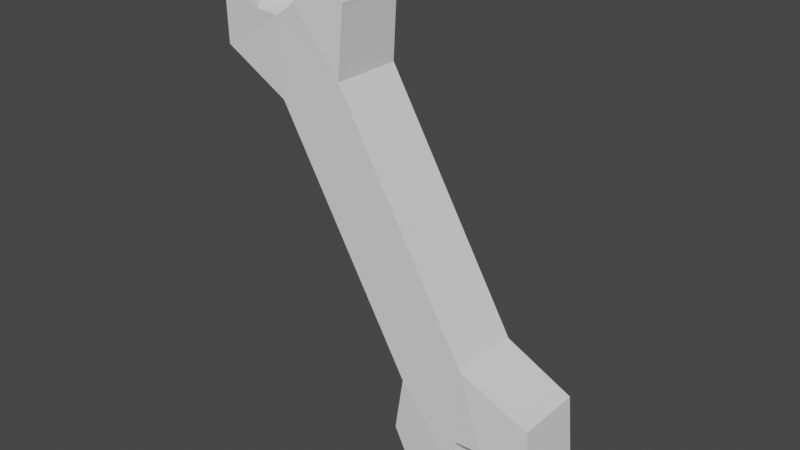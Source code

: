 # Source: health.blend  (saved by Blender 3.6.11; exported with 4.5.12 LTS)
import bpy
from mathutils import Matrix  # noqa: F401  (used for matrix-valued properties, if any)

bpy.ops.wm.read_factory_settings(use_empty=True)
scene = bpy.context.scene
scene.name = 'Scene'

# ---- collections
col_collection = bpy.data.collections.new('Collection'); scene.collection.children.link(col_collection)

# ---- world
world_world = bpy.data.worlds.new('World'); scene.world = world_world
world_world.use_nodes = True; world_world.node_tree.nodes.clear()
_N = world_world.node_tree.nodes; _L = world_world.node_tree.links
n0 = _N.new('ShaderNodeOutputWorld'); n0.name = 'World Output'; n0.location = (300, 300)
n1 = _N.new('ShaderNodeBackground'); n1.name = 'Background'; n1.location = (10, 300)
n1.inputs[0].default_value = (0.05088, 0.05088, 0.05088, 1.0)
_L.new(n1.outputs[0], n0.inputs[0])
n0.is_active_output = True
world_world.color = (0.05088, 0.05088, 0.05088)
world_world.use_sun_shadow = False
world_world.sun_shadow_jitter_overblur = 0.0

# ---- meshes
me_plane = bpy.data.meshes.new('Plane')
me_plane.from_pydata([(0.3892, 0.05985, -0.1092), (0.4, 0.05985, -0.2485), (0.225, 0.05985, -0.03144), (0.3467, 0.05985, -0.3086), (-0.1184, 0.05985, 0.5594), (-0.1098, 0.05985, 0.7301), (-0.1627, 0.05985, 0.823), (-0.2232, 0.05985, 0.8305), (-0.2027, 0.05985, 0.7063), (-0.2643, 0.05985, 0.6566), (-0.3366, 0.05985, 0.6685), (-0.3669, 0.05985, 0.7787), (-0.4101, 0.05985, 0.7052), (-0.4101, 0.05985, 0.5918), (-0.247, 0.05985, 0.5022), (0.09866, 0.05985, -0.1027), (0.07814, 0.05985, -0.2464), (0.1278, 0.05985, -0.3501), (0.2078, 0.05985, -0.376), (0.1775, 0.05985, -0.2496), (0.2261, 0.05985, -0.187), (0.3115, 0.05985, -0.1859), (0.346, 0.05985, -0.309), (0.3892, -0.06754, -0.1092), (0.4, -0.06754, -0.2485), (0.225, -0.06754, -0.03144), (0.3467, -0.06754, -0.3086), (-0.1184, -0.06754, 0.5594), (-0.1098, -0.06754, 0.7301), (-0.1627, -0.06754, 0.823), (-0.2232, -0.06754, 0.8305), (-0.2027, -0.06754, 0.7063), (-0.2643, -0.06754, 0.6566), (-0.3366, -0.06754, 0.6685), (-0.3669, -0.06754, 0.7787), (-0.4101, -0.06754, 0.7052), (-0.4101, -0.06754, 0.5918), (-0.247, -0.06754, 0.5022), (0.09866, -0.06754, -0.1027), (0.07814, -0.06754, -0.2464), (0.1278, -0.06754, -0.3501), (0.2078, -0.06754, -0.376), (0.1775, -0.06754, -0.2496), (0.2261, -0.06754, -0.187), (0.3115, -0.06754, -0.1859), (0.346, -0.06754, -0.309)], [], [(11, 10, 12), (12, 10, 13), (7, 6, 8), (6, 5, 8), (9, 14, 13, 10), (4, 9, 8, 5), (9, 4, 14), (3, 22, 21, 1), (18, 17, 19), (0, 1, 21), (17, 16, 19), (2, 0, 21), (16, 15, 19), (21, 20, 2), (20, 19, 15, 2), (2, 15, 14, 4), (34, 35, 33), (35, 36, 33), (30, 31, 29), (29, 31, 28), (32, 33, 36, 37), (27, 28, 31, 32), (32, 37, 27), (26, 24, 44, 45), (41, 42, 40), (23, 44, 24), (40, 42, 39), (25, 44, 23), (39, 42, 38), (44, 25, 43), (43, 25, 38, 42), (25, 27, 37, 38), (15, 38, 37, 14), (22, 3, 26, 45), (7, 8, 31, 30), (4, 27, 25, 2), (16, 39, 38, 15), (8, 9, 32, 31), (1, 0, 23, 24), (17, 40, 39, 16), (10, 33, 32, 9), (3, 1, 24, 26), (18, 41, 40, 17), (11, 34, 33, 10), (0, 2, 25, 23), (19, 42, 41, 18), (12, 35, 34, 11), (4, 5, 28, 27), (20, 43, 42, 19), (13, 36, 35, 12), (5, 6, 29, 28), (20, 21, 44, 43), (14, 37, 36, 13), (6, 7, 30, 29), (21, 22, 45, 44)])
_uv = me_plane.uv_layers.new(name='UVMap')
_uv.uv.foreach_set('vector', [0.0, 0.0, 0.0, 0.0, 0.0, 0.0, 0.0, 0.0, 0.0, 0.0, 0.0, 0.0, 0.0, 0.0, 0.0, 0.0, 0.0, 0.0, 0.0, 0.0, 0.0, 0.0, 0.0, 0.0, 0.0, 0.0, 0.0, 0.0, 0.0, 0.0, 0.0, 0.0, 0.0, 0.0, 0.0, 0.0, 0.0, 0.0, 0.0, 0.0, 0.0, 0.0, 0.0, 0.0, 0.0, 0.0, 0.0, 0.0, 0.0, 0.0, 0.0, 0.0, 0.0, 0.0, 0.0, 0.0, 0.0, 0.0, 0.0, 0.0, 0.0, 0.0, 0.0, 0.0, 0.0, 0.0, 0.0, 0.0, 0.0, 0.0, 0.0, 0.0, 0.0, 0.0, 0.0, 0.0, 0.0, 0.0, 0.0, 0.0, 0.0, 0.0, 0.0, 0.0, 0.0, 0.0, 0.0, 0.0, 0.0, 0.0, 0.0, 0.0, 0.0, 0.0, 0.0, 0.0, 0.0, 0.0, 0.0, 0.0, 0.0, 0.0, 0.0, 0.0, 0.0, 0.0, 0.0, 0.0, 0.0, 0.0, 0.0, 0.0, 0.0, 0.0, 0.0, 0.0, 0.0, 0.0, 0.0, 0.0, 0.0, 0.0, 0.0, 0.0, 0.0, 0.0, 0.0, 0.0, 0.0, 0.0, 0.0, 0.0, 0.0, 0.0, 0.0, 0.0, 0.0, 0.0, 0.0, 0.0, 0.0, 0.0, 0.0, 0.0, 0.0, 0.0, 0.0, 0.0, 0.0, 0.0, 0.0, 0.0, 0.0, 0.0, 0.0, 0.0, 0.0, 0.0, 0.0, 0.0, 0.0, 0.0, 0.0, 0.0, 0.0, 0.0, 0.0, 0.0, 0.0, 0.0, 0.0, 0.0, 0.0, 0.0, 0.0, 0.0, 0.0, 0.0, 0.0, 0.0, 0.0, 0.0, 0.0, 0.0, 0.0, 0.0, 0.0, 0.0, 0.0, 0.0, 0.0, 0.0, 0.0, 0.0, 0.0, 0.0, 0.0, 0.0, 0.0, 0.0, 0.0, 0.0, 0.0, 0.0, 0.0, 0.0, 0.0, 0.0, 0.0, 0.0, 0.0, 0.0, 0.0, 0.0, 0.0, 0.0, 0.0, 0.0, 0.0, 0.0, 0.0, 0.0, 0.0, 0.0, 0.0, 0.0, 0.0, 0.0, 0.0, 0.0, 0.0, 0.0, 0.0, 0.0, 0.0, 0.0, 0.0, 0.0, 0.0, 0.0, 0.0, 0.0, 0.0, 0.0, 0.0, 0.0, 0.0, 0.0, 0.0, 0.0, 0.0, 0.0, 0.0, 0.0, 0.0, 0.0, 0.0, 0.0, 0.0, 0.0, 0.0, 0.0, 0.0, 0.0, 0.0, 0.0, 0.0, 0.0, 0.0, 0.0, 0.0, 0.0, 0.0, 0.0, 0.0, 0.0, 0.0, 0.0, 0.0, 0.0, 0.0, 0.0, 0.0, 0.0, 0.0, 0.0, 0.0, 0.0, 0.0, 0.0, 0.0, 0.0, 0.0, 0.0, 0.0, 0.0, 0.0, 0.0, 0.0, 0.0, 0.0, 0.0, 0.0, 0.0, 0.0, 0.0, 0.0, 0.0, 0.0, 0.0, 0.0, 0.0, 0.0, 0.0, 0.0, 0.0, 0.0, 0.0, 0.0, 0.0, 0.0, 0.0, 0.0, 0.0, 0.0, 0.0, 0.0, 0.0, 0.0, 0.0, 0.0, 0.0, 0.0, 0.0, 0.0, 0.0, 0.0, 0.0, 0.0, 0.0, 0.0, 0.0, 0.0, 0.0, 0.0, 0.0, 0.0, 0.0, 0.0, 0.0, 0.0, 0.0, 0.0, 0.0, 0.0, 0.0, 0.0, 0.0, 0.0, 0.0, 0.0, 0.0, 0.0, 0.0, 0.0, 0.0, 0.0, 0.0, 0.0, 0.0, 0.0, 0.0, 0.0, 0.0, 0.0, 0.0, 0.0, 0.0, 0.0, 0.0, 0.0, 0.0, 0.0, 0.0, 0.0, 0.0, 0.0, 0.0, 0.0, 0.0, 0.0, 0.0, 0.0, 0.0, 0.0, 0.0])
me_plane.update()
me_plane_001 = bpy.data.meshes.new('Plane.001')
me_plane_001.from_pydata([(0.411, 0.08018, -0.09419), (0.4246, 0.08082, -0.2568), (0.2392, 0.08589, -0.01606), (0.3625, 0.08256, -0.3273), (-0.09802, 0.08578, 0.5644), (-0.0851, 0.0815, 0.736), (-0.1482, 0.08049, 0.8448), (-0.2431, 0.07866, 0.8496), (-0.2197, 0.08787, 0.7128), (-0.2692, 0.08702, 0.6754), (-0.3249, 0.08824, 0.6816), (-0.3632, 0.0781, 0.8064), (-0.4345, 0.08159, 0.712), (-0.4329, 0.08014, 0.5783), (-0.2618, 0.08566, 0.4871), (0.07847, 0.08614, -0.1066), (0.05297, 0.08144, -0.2503), (0.1108, 0.08079, -0.3697), (0.2267, 0.07833, -0.3964), (0.1962, 0.08719, -0.2537), (0.2346, 0.08722, -0.2041), (0.3017, 0.08898, -0.199), (0.3363, 0.07853, -0.335), (0.411, -0.08786, -0.09419), (0.4246, -0.08851, -0.2568), (0.2392, -0.09358, -0.01606), (0.3625, -0.09025, -0.3273), (-0.09802, -0.09347, 0.5644), (-0.0851, -0.08919, 0.736), (-0.1482, -0.08818, 0.8448), (-0.2431, -0.08635, 0.8496), (-0.2197, -0.09556, 0.7128), (-0.2692, -0.0947, 0.6754), (-0.3249, -0.09593, 0.6816), (-0.3632, -0.08579, 0.8064), (-0.4345, -0.08928, 0.712), (-0.4329, -0.08783, 0.5783), (-0.2618, -0.09335, 0.4871), (0.07847, -0.09383, -0.1066), (0.05297, -0.08912, -0.2503), (0.1108, -0.08848, -0.3697), (0.2267, -0.08601, -0.3964), (0.1962, -0.09487, -0.2537), (0.2346, -0.09491, -0.2041), (0.3017, -0.09667, -0.199), (0.3363, -0.08622, -0.335)], [], [(11, 12, 10), (12, 13, 10), (7, 8, 6), (6, 8, 5), (9, 10, 13, 14), (4, 5, 8, 9), (9, 14, 4), (3, 1, 21, 22), (18, 19, 17), (0, 21, 1), (17, 19, 16), (2, 21, 0), (16, 19, 15), (21, 2, 20), (20, 2, 15, 19), (2, 4, 14, 15), (34, 33, 35), (35, 33, 36), (30, 29, 31), (29, 28, 31), (32, 37, 36, 33), (27, 32, 31, 28), (32, 27, 37), (26, 45, 44, 24), (41, 40, 42), (23, 24, 44), (40, 39, 42), (25, 23, 44), (39, 38, 42), (44, 43, 25), (43, 42, 38, 25), (25, 38, 37, 27), (15, 14, 37, 38), (22, 45, 26, 3), (7, 30, 31, 8), (4, 2, 25, 27), (16, 15, 38, 39), (8, 31, 32, 9), (1, 24, 23, 0), (17, 16, 39, 40), (10, 9, 32, 33), (3, 26, 24, 1), (18, 17, 40, 41), (11, 10, 33, 34), (0, 23, 25, 2), (19, 18, 41, 42), (12, 11, 34, 35), (4, 27, 28, 5), (20, 19, 42, 43), (13, 12, 35, 36), (5, 28, 29, 6), (20, 43, 44, 21), (14, 13, 36, 37), (6, 29, 30, 7), (21, 44, 45, 22)])
_uv = me_plane_001.uv_layers.new(name='UVMap')
_uv.uv.foreach_set('vector', [0.0, 0.0, 0.0, 0.0, 0.0, 0.0, 0.0, 0.0, 0.0, 0.0, 0.0, 0.0, 0.0, 0.0, 0.0, 0.0, 0.0, 0.0, 0.0, 0.0, 0.0, 0.0, 0.0, 0.0, 0.0, 0.0, 0.0, 0.0, 0.0, 0.0, 0.0, 0.0, 0.0, 0.0, 0.0, 0.0, 0.0, 0.0, 0.0, 0.0, 0.0, 0.0, 0.0, 0.0, 0.0, 0.0, 0.0, 0.0, 0.0, 0.0, 0.0, 0.0, 0.0, 0.0, 0.0, 0.0, 0.0, 0.0, 0.0, 0.0, 0.0, 0.0, 0.0, 0.0, 0.0, 0.0, 0.0, 0.0, 0.0, 0.0, 0.0, 0.0, 0.0, 0.0, 0.0, 0.0, 0.0, 0.0, 0.0, 0.0, 0.0, 0.0, 0.0, 0.0, 0.0, 0.0, 0.0, 0.0, 0.0, 0.0, 0.0, 0.0, 0.0, 0.0, 0.0, 0.0, 0.0, 0.0, 0.0, 0.0, 0.0, 0.0, 0.0, 0.0, 0.0, 0.0, 0.0, 0.0, 0.0, 0.0, 0.0, 0.0, 0.0, 0.0, 0.0, 0.0, 0.0, 0.0, 0.0, 0.0, 0.0, 0.0, 0.0, 0.0, 0.0, 0.0, 0.0, 0.0, 0.0, 0.0, 0.0, 0.0, 0.0, 0.0, 0.0, 0.0, 0.0, 0.0, 0.0, 0.0, 0.0, 0.0, 0.0, 0.0, 0.0, 0.0, 0.0, 0.0, 0.0, 0.0, 0.0, 0.0, 0.0, 0.0, 0.0, 0.0, 0.0, 0.0, 0.0, 0.0, 0.0, 0.0, 0.0, 0.0, 0.0, 0.0, 0.0, 0.0, 0.0, 0.0, 0.0, 0.0, 0.0, 0.0, 0.0, 0.0, 0.0, 0.0, 0.0, 0.0, 0.0, 0.0, 0.0, 0.0, 0.0, 0.0, 0.0, 0.0, 0.0, 0.0, 0.0, 0.0, 0.0, 0.0, 0.0, 0.0, 0.0, 0.0, 0.0, 0.0, 0.0, 0.0, 0.0, 0.0, 0.0, 0.0, 0.0, 0.0, 0.0, 0.0, 0.0, 0.0, 0.0, 0.0, 0.0, 0.0, 0.0, 0.0, 0.0, 0.0, 0.0, 0.0, 0.0, 0.0, 0.0, 0.0, 0.0, 0.0, 0.0, 0.0, 0.0, 0.0, 0.0, 0.0, 0.0, 0.0, 0.0, 0.0, 0.0, 0.0, 0.0, 0.0, 0.0, 0.0, 0.0, 0.0, 0.0, 0.0, 0.0, 0.0, 0.0, 0.0, 0.0, 0.0, 0.0, 0.0, 0.0, 0.0, 0.0, 0.0, 0.0, 0.0, 0.0, 0.0, 0.0, 0.0, 0.0, 0.0, 0.0, 0.0, 0.0, 0.0, 0.0, 0.0, 0.0, 0.0, 0.0, 0.0, 0.0, 0.0, 0.0, 0.0, 0.0, 0.0, 0.0, 0.0, 0.0, 0.0, 0.0, 0.0, 0.0, 0.0, 0.0, 0.0, 0.0, 0.0, 0.0, 0.0, 0.0, 0.0, 0.0, 0.0, 0.0, 0.0, 0.0, 0.0, 0.0, 0.0, 0.0, 0.0, 0.0, 0.0, 0.0, 0.0, 0.0, 0.0, 0.0, 0.0, 0.0, 0.0, 0.0, 0.0, 0.0, 0.0, 0.0, 0.0, 0.0, 0.0, 0.0, 0.0, 0.0, 0.0, 0.0, 0.0, 0.0, 0.0, 0.0, 0.0, 0.0, 0.0, 0.0, 0.0, 0.0, 0.0, 0.0, 0.0, 0.0, 0.0, 0.0, 0.0, 0.0, 0.0, 0.0, 0.0, 0.0, 0.0, 0.0, 0.0, 0.0, 0.0, 0.0, 0.0, 0.0, 0.0, 0.0, 0.0, 0.0, 0.0, 0.0, 0.0, 0.0, 0.0, 0.0, 0.0, 0.0, 0.0, 0.0, 0.0, 0.0, 0.0, 0.0, 0.0, 0.0, 0.0, 0.0, 0.0, 0.0, 0.0, 0.0, 0.0, 0.0, 0.0, 0.0, 0.0, 0.0, 0.0])
me_plane_001.update()

# ---- objects
ob_health = bpy.data.objects.new('health', me_plane)
ob_outline = bpy.data.objects.new('outline', me_plane_001)

# ---- transforms, parenting, visibility, modifiers, constraints
ob_health.location = (0.0, 0.0, 0.0)
ob_outline.location = (0.0, 0.0, 0.0)

# ---- collection membership
col_collection.objects.link(ob_health)
col_collection.objects.link(ob_outline)

# ---- scene / render settings (as saved in the file)
scene.frame_start = 1; scene.frame_end = 250; scene.frame_set(1)
scene.render.engine = 'BLENDER_EEVEE_NEXT'
scene.cycles.sampling_pattern = 'TABULATED_SOBOL'
scene.view_settings.view_transform = 'Filmic'
bpy.context.view_layer.update()

# ---- added for rendering (the .blend has no active camera and no usable light): camera, sun
cam_auto = bpy.data.cameras.new('AutoCamera')
cam_auto.lens = 50.0
cam_auto.sensor_width = 36.0
cam_auto.clip_end = 1000.0
ob_auto_camera = bpy.data.objects.new('AutoCamera', cam_auto)
scene.collection.objects.link(ob_auto_camera)
ob_auto_camera.location = (1.4059, -1.69684, 1.35528)
ob_auto_camera.rotation_euler = (1.09748, -7.21219e-08, 0.694738)
scene.camera = ob_auto_camera
light_auto_sun = bpy.data.lights.new('AutoSun', 'SUN')
light_auto_sun.energy = 3.0
light_auto_sun.angle = 0.0523599
ob_auto_sun = bpy.data.objects.new('AutoSun', light_auto_sun)
scene.collection.objects.link(ob_auto_sun)
ob_auto_sun.rotation_euler = (0.872665, 0.174533, 0.523599)
bpy.context.view_layer.update()
